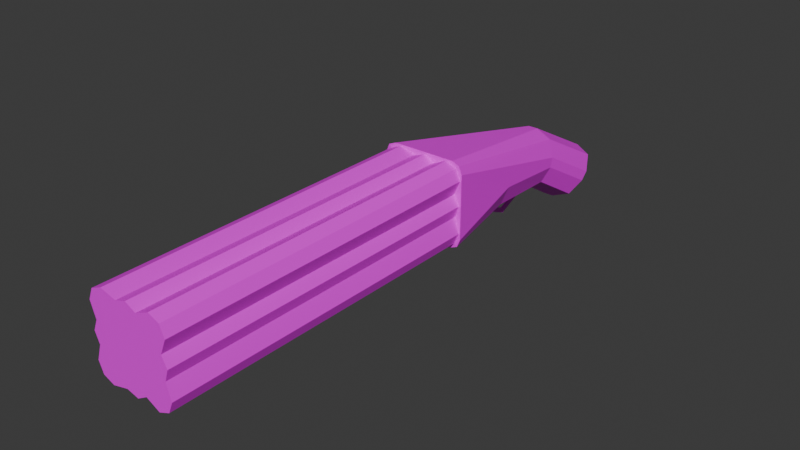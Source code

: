 # Source: smokeandthunder.blend  (saved by Blender 4.4.32; exported with 4.5.12 LTS)
import bpy
from mathutils import Matrix  # noqa: F401  (used for matrix-valued properties, if any)

bpy.ops.wm.read_factory_settings(use_empty=True)
scene = bpy.context.scene
scene.name = 'Scene'

# ---- collections
col_collection = bpy.data.collections.new('Collection'); scene.collection.children.link(col_collection)

# ---- images (referenced by path relative to the original .blend; pixels are not part of the script)
import os
ASSET_DIR = os.environ.get("B2B_ASSET_DIR", "")  # directory of the original .blend (textures are referenced by path, not embedded)
HERE = os.path.dirname(os.path.abspath(__file__))  # packed textures are extracted next to this script under _unpacked/

def load_image(name, relpath, width, height, colorspace="sRGB"):
    """Load a texture the original file referenced (path relative to the .blend, or extracted next to this script)."""
    p = next((c for c in (os.path.join(HERE, relpath), os.path.join(ASSET_DIR, relpath)) if relpath and os.path.exists(c)), "")
    if p:
        img = bpy.data.images.load(p, check_existing=True)
        img.name = name
    else:  # same state as the original file: an image datablock whose file is absent (Cycles renders it pink)
        img = bpy.data.images.new(name, width, height)
        img.source = "FILE"
        img.filepath = "//" + (relpath or name)
    img.colorspace_settings.name = colorspace
    return img
img_ucupaint_cube_color = load_image('Ucupaint Cube Color', 'smokeandthunder.png', 1024, 1024, 'sRGB')

# ---- materials (node trees are filled in below, after node groups)
mat_cube = bpy.data.materials.new('Cube')

# ---- material node trees
mat_cube.use_nodes = True; mat_cube.node_tree.nodes.clear()
_N = mat_cube.node_tree.nodes; _L = mat_cube.node_tree.links
n0 = _N.new('ShaderNodeBsdfPrincipled'); n0.name = 'Principled BSDF'; n0.location = (190, 73)
n1 = _N.new('ShaderNodeOutputMaterial'); n1.name = 'Material Output'; n1.location = (470, 0)
n2 = _N.new('ShaderNodeTexImage'); n2.name = 'Image Texture'; n2.location = (-155, 60)
n2.image = img_ucupaint_cube_color
_L.new(n2.outputs[0], n0.inputs[0])
_L.new(n0.outputs[0], n1.inputs[0])
n1.is_active_output = True

# ---- world
world_world = bpy.data.worlds.new('World'); scene.world = world_world
world_world.use_nodes = True; world_world.node_tree.nodes.clear()
_N = world_world.node_tree.nodes; _L = world_world.node_tree.links
n0 = _N.new('ShaderNodeOutputWorld'); n0.name = 'World Output'; n0.location = (300, 300)
n1 = _N.new('ShaderNodeBackground'); n1.name = 'Background'; n1.location = (10, 300)
n1.inputs[0].default_value = (0.05088, 0.05088, 0.05088, 1.0)
_L.new(n1.outputs[0], n0.inputs[0])
n0.is_active_output = True
world_world.color = (0.05088, 0.05088, 0.05088)
world_world.sun_shadow_jitter_overblur = 0.0

# ---- meshes
me_cube_001 = bpy.data.meshes.new('Cube.001')
me_cube_001.from_pydata([(0.9688, -1.0, -0.6042), (-1.0, -1.0, 0.75), (1.0, -1.0, -0.75), (0.75, -1.0, -1.0), (-0.75, -1.0, 1.0), (-1.0, -1.0, -0.25), (-0.9554, -1.0, -2.829e-08), (0.25, -1.0, -1.0), (-0.75, -1.0, -1.0), (0.9473, -1.0, 0.02246), (0.8611, -1.0, -0.238), (0.862, -1.0, 0.862), (-0.8526, -1.0, -0.2484), (-0.862, -1.0, 0.862), (0.04864, -8.685, -0.9466), (0.02917, -1.0, 0.9511), (0.6042, -8.685, -0.9688), (0.9688, -1.0, 0.6042), (0.6042, -1.0, 0.9688), (-0.9688, -8.685, -0.6042), (-0.6042, -8.685, -0.9688), (-0.9688, -8.685, 0.6042), (0.6042, -1.0, -0.9688), (-0.9688, -1.0, -0.6042), (-0.6042, -1.0, -0.9688), (-0.2337, -1.0, 0.8673), (-0.2227, -1.0, -0.8746), (-0.862, -1.0, -0.862), (0.2915, -1.0, -0.8057), (0.2742, -1.0, 0.8244), (-0.6042, -1.0, 0.9688), (0.04864, -1.0, -0.9466), (-0.9688, -1.0, 0.6042), (-0.8526, -1.0, 0.2484), (0.862, -1.0, -0.862), (0.8241, -1.0, 0.2676), (-0.9554, -8.685, -2.829e-08), (-0.6042, -8.685, 0.9688), (0.9688, -8.685, -0.6042), (0.6042, -8.685, 0.9688), (0.9688, -8.685, 0.6042), (0.02917, -8.685, 0.9511), (0.9473, -8.685, 0.02246), (-0.2337, -8.685, 0.8673), (-0.8526, -8.685, 0.2484), (-0.2227, -8.685, -0.8746), (-0.862, -8.685, -0.862), (0.8611, -8.685, -0.238), (0.862, -8.685, -0.862), (0.2915, -8.685, -0.8057), (0.862, -8.685, 0.862), (0.8241, -8.685, 0.2676), (0.2742, -8.685, 0.8244), (-0.8526, -8.685, -0.2484), (-0.862, -8.685, 0.862), (-1.0, -1.0, -0.75), (-0.9268, -1.0, -0.9268), (-0.9268, -1.0, 0.9268), (-0.829, 1.0, -0.2895), (-0.6288, 1.0, -0.7729), (0.9268, -1.0, -0.9268), (1.0, -1.0, 0.75), (0.75, -1.0, 1.0), (0.9268, -1.0, 0.9268), (0.829, 1.0, -0.2895), (0.6288, 1.0, -0.7729), (-0.5132, 2.833, -0.908), (-0.6766, 2.938, -0.5232), (-0.1187, 3.15, 0.2523), (-0.5132, 3.107, 0.09294), (-0.6766, 3.001, -0.2918), (0.5132, 2.833, -0.908), (0.6766, 2.938, -0.5232), (0.5132, 3.107, 0.09294), (0.1187, 3.15, 0.2523), (0.6766, 3.001, -0.2918), (-0.3355, 4.485, -1.715), (-0.07431, 4.39, -1.799), (-0.4436, 4.713, -1.513), (-0.07431, 5.166, -1.113), (-0.3355, 5.072, -1.197), (-0.4436, 4.843, -1.398), (0.07431, 4.39, -1.799), (0.3355, 4.485, -1.715), (0.4436, 4.713, -1.513), (0.3355, 5.072, -1.197), (0.07431, 5.166, -1.113), (0.4436, 4.843, -1.398), (-0.5132, 4.159, -1.698), (-0.1187, 4.034, -1.825), (-0.6766, 4.462, -1.394), (-0.1187, 5.071, -0.7792), (-0.5132, 4.945, -0.9054), (-0.6766, 4.643, -1.21), (0.1187, 4.034, -1.825), (0.5132, 4.159, -1.698), (0.6766, 4.462, -1.394), (0.5132, 4.945, -0.9054), (0.1187, 5.071, -0.7792), (0.6766, 4.643, -1.21), (0.03727, 1.576, -1.003), (-0.02275, 2.058, -1.033), (0.02275, 2.058, -1.033), (-0.03727, 1.576, -1.003), (-0.1454, 1.0, -0.9732), (0.1454, 1.0, -0.9732), (-0.02773, 1.687, -1.009), (0.02773, 1.687, -1.009), (0.02871, 1.985, -1.029), (-0.02871, 1.985, -1.029), (0.02275, 2.094, -1.282), (0.02871, 2.029, -1.317), (-0.02871, 2.029, -1.317), (-0.02275, 2.094, -1.282), (0.02773, 1.729, -1.329), (0.03727, 1.642, -1.399), (-0.03727, 1.642, -1.399), (-0.02773, 1.729, -1.329), (0.02773, 1.991, -1.427), (0.03727, 1.983, -1.538), (-0.03727, 1.983, -1.538), (-0.02773, 1.991, -1.427), (0.02773, 2.706, -1.133), (0.03727, 2.812, -1.166), (-0.03727, 2.812, -1.166), (-0.02773, 2.706, -1.133), (-0.1187, 2.845, -1.101), (-0.111, 2.724, -1.064), (-0.1793, 2.796, -1.043), (0.111, 2.724, -1.064), (0.1187, 2.845, -1.101), (0.1793, 2.796, -1.043)], [], [(103, 100, 105, 3, 7, 8, 104, 127, 129, 102, 101, 109, 108, 107, 106), (7, 28, 31, 26, 24, 27, 23, 12, 5, 55, 56, 8), (13, 32, 21, 54), (27, 24, 20, 46), (31, 28, 49, 14), (32, 33, 44, 21), (30, 13, 54, 37), (35, 17, 40, 51), (15, 25, 43, 41), (34, 0, 38, 48), (33, 6, 36, 44), (6, 12, 53, 36), (9, 35, 51, 42), (26, 31, 14, 45), (25, 30, 37, 43), (18, 29, 52, 39), (22, 34, 48, 16), (12, 23, 19, 53), (24, 26, 45, 20), (29, 15, 41, 52), (10, 9, 42, 47), (17, 11, 50, 40), (0, 10, 47, 38), (11, 18, 39, 50), (23, 27, 46, 19), (28, 22, 16, 49), (4, 57, 1, 5, 12, 6, 33, 32, 13, 30, 25, 15, 29, 18, 11, 17, 35, 9, 10, 0, 34, 22, 28, 7, 3, 60, 2, 61, 63, 62), (36, 53, 19, 46, 20, 45, 14, 49, 16, 48, 38, 47, 42, 51, 40, 50, 39, 52, 41, 43, 37, 54, 21, 44), (104, 8, 56, 59), (59, 56, 55, 58), (63, 73, 74, 62), (75, 99, 97, 73, 63, 61), (3, 105, 65, 60), (60, 65, 64, 2), (119, 123, 122, 118, 114, 115), (68, 69, 57, 4), (66, 67, 90, 88), (69, 92, 93, 70, 1, 57), (64, 65, 71, 72), (126, 130, 123, 124), (59, 58, 67, 66), (77, 76, 78, 81, 80, 79, 86, 85, 87, 84, 83, 82), (72, 71, 95, 96), (69, 68, 91, 92), (74, 73, 97, 98), (68, 74, 98, 91), (130, 126, 89, 94), (100, 107, 108, 102, 129, 105), (70, 93, 90, 67, 58, 55, 5, 1), (76, 77, 89, 88), (78, 76, 88, 90), (79, 80, 92, 91), (80, 81, 93, 92), (82, 83, 95, 94), (83, 84, 96, 95), (85, 86, 98, 97), (87, 85, 97, 99), (77, 82, 94, 89), (81, 78, 90, 93), (86, 79, 91, 98), (84, 87, 99, 96), (104, 59, 66, 128, 127), (71, 131, 130, 94, 95), (65, 105, 129, 131, 71), (106, 107, 114, 117), (102, 108, 111, 110), (62, 74, 68, 4), (113, 110, 111, 112), (101, 102, 110, 113), (109, 101, 113, 112), (108, 109, 112, 111), (64, 72, 96, 99, 75, 61, 2), (103, 106, 117, 116), (107, 100, 115, 114), (100, 103, 116, 115), (121, 125, 124, 120, 116, 117), (117, 114, 118, 121), (115, 116, 120, 119), (127, 126, 124, 125), (121, 118, 122, 125), (119, 120, 124, 123), (126, 127, 128), (129, 130, 131), (129, 127, 125, 122), (126, 128, 66, 88, 89), (130, 129, 122, 123)])
_uv = me_cube_001.uv_layers.new(name='UVMap')
_uv.uv.foreach_set('vector', [0.911, 0.7432, 0.916, 0.7432, 0.9233, 0.7819, 0.9639, 0.9163, 0.9303, 0.9163, 0.8631, 0.9163, 0.9038, 0.7819, 0.9061, 0.6661, 0.921, 0.6661, 0.9151, 0.7108, 0.912, 0.7108, 0.9116, 0.7157, 0.9155, 0.7157, 0.9154, 0.7357, 0.9117, 0.7357, 0.487, 0.6731, 0.4739, 0.6759, 0.4834, 0.6595, 0.4785, 0.6413, 0.4849, 0.6157, 0.4777, 0.5983, 0.4603, 0.5912, 0.4364, 0.599, 0.4365, 0.5891, 0.4701, 0.5891, 0.482, 0.594, 0.487, 0.6059, 0.3525, 0.02416, 0.3697, 0.02439, 0.3697, 0.5407, 0.3525, 0.5405, 0.02416, 0.0242, 0.04148, 0.02427, 0.04148, 0.5408, 0.02416, 0.5407, 0.08536, 0.02425, 0.1017, 0.02416, 0.1017, 0.5407, 0.08536, 0.5408, 0.3697, 0.02439, 0.3938, 0.02417, 0.3938, 0.5405, 0.3697, 0.5407, 0.534, 0.5368, 0.5167, 0.5377, 0.5167, 0.02505, 0.534, 0.02417, 0.2642, 0.02416, 0.287, 0.02444, 0.287, 0.5407, 0.2642, 0.5405, 0.5766, 0.5369, 0.5589, 0.5376, 0.5589, 0.025, 0.5766, 0.02431, 0.1884, 0.02429, 0.2058, 0.02449, 0.2058, 0.5408, 0.1884, 0.5406, 0.3938, 0.02417, 0.4103, 0.02439, 0.4103, 0.5407, 0.3938, 0.5405, 0.4103, 0.02439, 0.4272, 0.02419, 0.4272, 0.5405, 0.4103, 0.5407, 0.2479, 0.02442, 0.2642, 0.02416, 0.2642, 0.5405, 0.2479, 0.5407, 0.06713, 0.02421, 0.08536, 0.02425, 0.08536, 0.5408, 0.06713, 0.5407, 0.5589, 0.5376, 0.534, 0.5368, 0.534, 0.02417, 0.5589, 0.025, 0.6152, 0.5368, 0.5931, 0.538, 0.5931, 0.02535, 0.6152, 0.02416, 0.1227, 0.02427, 0.14, 0.0242, 0.14, 0.5407, 0.1227, 0.5408, 0.4272, 0.02419, 0.4509, 0.02444, 0.4509, 0.5407, 0.4272, 0.5405, 0.04148, 0.02427, 0.06713, 0.02421, 0.06713, 0.5407, 0.04148, 0.5408, 0.5931, 0.538, 0.5766, 0.5369, 0.5766, 0.02431, 0.5931, 0.02535, 0.2303, 0.02426, 0.2479, 0.02442, 0.2479, 0.5407, 0.2303, 0.5406, 0.287, 0.02444, 0.3042, 0.02421, 0.3042, 0.5405, 0.287, 0.5407, 0.2058, 0.02449, 0.2303, 0.02426, 0.2303, 0.5406, 0.2058, 0.5408, 0.6326, 0.5377, 0.6152, 0.5368, 0.6152, 0.02416, 0.6326, 0.02504, 0.4509, 0.02444, 0.4684, 0.02424, 0.4684, 0.5405, 0.4509, 0.5407, 0.1017, 0.02416, 0.1227, 0.02427, 0.1227, 0.5408, 0.1017, 0.5407, 0.3525, 0.6059, 0.3575, 0.594, 0.3693, 0.5891, 0.4365, 0.5891, 0.4364, 0.599, 0.4197, 0.5921, 0.403, 0.599, 0.3791, 0.5912, 0.3618, 0.5983, 0.3546, 0.6157, 0.3614, 0.6406, 0.3558, 0.6582, 0.3643, 0.6747, 0.3546, 0.6969, 0.3618, 0.7142, 0.3791, 0.7214, 0.4018, 0.7117, 0.4182, 0.7199, 0.4357, 0.7141, 0.4603, 0.7214, 0.4777, 0.7142, 0.4849, 0.6969, 0.4739, 0.6759, 0.487, 0.6731, 0.487, 0.7067, 0.482, 0.7186, 0.4701, 0.7235, 0.3693, 0.7235, 0.3575, 0.7186, 0.3525, 0.7067, 0.2391, 0.59, 0.2558, 0.5969, 0.2797, 0.5891, 0.297, 0.5963, 0.3042, 0.6136, 0.2979, 0.6392, 0.3027, 0.6575, 0.2932, 0.6738, 0.3042, 0.6948, 0.297, 0.7122, 0.2797, 0.7193, 0.2551, 0.7121, 0.2376, 0.7179, 0.2211, 0.7096, 0.1985, 0.7193, 0.1812, 0.7122, 0.174, 0.6948, 0.1837, 0.6727, 0.1752, 0.6562, 0.1808, 0.6385, 0.174, 0.6136, 0.1812, 0.5963, 0.1985, 0.5891, 0.2224, 0.5969, 0.9038, 0.7819, 0.8631, 0.9163, 0.8513, 0.9163, 0.8713, 0.7818, 0.7177, 0.6571, 0.6809, 0.5269, 0.6926, 0.5243, 0.7497, 0.6502, 0.9758, 0.02477, 0.948, 0.3056, 0.9215, 0.3072, 0.964, 0.02416, 0.7075, 0.3045, 0.7458, 0.4249, 0.7219, 0.441, 0.6809, 0.3066, 0.6809, 0.02416, 0.6925, 0.02637, 0.9639, 0.9163, 0.9233, 0.7819, 0.9558, 0.7818, 0.9758, 0.9163, 0.8029, 0.04906, 0.7662, 0.1793, 0.7341, 0.1724, 0.7912, 0.04652, 0.5681, 0.6205, 0.5366, 0.6728, 0.5353, 0.6655, 0.5607, 0.6202, 0.5563, 0.6019, 0.5616, 0.5967, 0.9056, 0.3072, 0.8791, 0.3056, 0.8513, 0.02477, 0.8631, 0.02416, 0.7333, 0.7798, 0.7603, 0.7812, 0.7235, 0.8932, 0.6992, 0.8777, 0.8029, 0.7844, 0.762, 0.9188, 0.738, 0.9027, 0.7764, 0.7823, 0.7914, 0.5042, 0.8029, 0.502, 0.7341, 0.1724, 0.7662, 0.1793, 0.7505, 0.302, 0.7236, 0.3034, 0.3525, 0.7878, 0.3525, 0.7718, 0.3563, 0.7773, 0.3563, 0.7823, 0.7177, 0.6571, 0.7497, 0.6502, 0.7603, 0.7812, 0.7333, 0.7798, 0.9085, 0.5546, 0.8909, 0.5482, 0.8837, 0.5327, 0.8837, 0.5239, 0.891, 0.5084, 0.9085, 0.502, 0.9185, 0.502, 0.9361, 0.5084, 0.9433, 0.5239, 0.9433, 0.5327, 0.936, 0.5482, 0.9185, 0.5546, 0.7236, 0.3034, 0.7505, 0.302, 0.7847, 0.3999, 0.7603, 0.4154, 0.8791, 0.3056, 0.9056, 0.3072, 0.9056, 0.4438, 0.8791, 0.4365, 0.9215, 0.3072, 0.948, 0.3056, 0.9481, 0.4365, 0.9216, 0.4438, 0.9056, 0.3072, 0.9215, 0.3072, 0.9216, 0.4438, 0.9056, 0.4438, 0.9215, 0.6579, 0.9056, 0.6579, 0.9055, 0.5785, 0.9214, 0.5785, 0.916, 0.7432, 0.9154, 0.7357, 0.9155, 0.7157, 0.9151, 0.7108, 0.921, 0.6661, 0.9233, 0.7819, 0.7764, 0.7823, 0.738, 0.9027, 0.7235, 0.8932, 0.7603, 0.7812, 0.7497, 0.6502, 0.6926, 0.5243, 0.7255, 0.5176, 0.7914, 0.5042, 0.8909, 0.5482, 0.9085, 0.5546, 0.9055, 0.5785, 0.879, 0.57, 0.7188, 0.9119, 0.7023, 0.8998, 0.6992, 0.8777, 0.7235, 0.8932, 0.5585, 0.7606, 0.5628, 0.7782, 0.542, 0.7901, 0.5353, 0.7636, 0.7443, 0.9314, 0.7281, 0.9189, 0.738, 0.9027, 0.762, 0.9188, 0.9185, 0.5546, 0.936, 0.5482, 0.948, 0.57, 0.9214, 0.5785, 0.7815, 0.422, 0.7651, 0.4341, 0.7603, 0.4154, 0.7847, 0.3999, 0.5628, 0.7331, 0.5585, 0.7506, 0.5353, 0.7477, 0.542, 0.7211, 0.7558, 0.4411, 0.7395, 0.4536, 0.7219, 0.441, 0.7458, 0.4249, 0.9085, 0.5546, 0.9185, 0.5546, 0.9214, 0.5785, 0.9055, 0.5785, 0.7281, 0.9189, 0.7188, 0.9119, 0.7235, 0.8932, 0.738, 0.9027, 0.5585, 0.7506, 0.5585, 0.7606, 0.5353, 0.7636, 0.5353, 0.7477, 0.7651, 0.4341, 0.7558, 0.4411, 0.7458, 0.4249, 0.7603, 0.4154, 0.9038, 0.7819, 0.8713, 0.7818, 0.8791, 0.6587, 0.9015, 0.6612, 0.9061, 0.6661, 0.948, 0.6587, 0.9256, 0.6612, 0.9215, 0.6579, 0.9214, 0.5785, 0.948, 0.57, 0.9558, 0.7818, 0.9233, 0.7819, 0.921, 0.6661, 0.9256, 0.6612, 0.948, 0.6587, 0.6165, 0.7162, 0.6202, 0.7162, 0.6202, 0.7378, 0.6165, 0.7378, 0.02416, 0.7222, 0.02901, 0.7212, 0.02901, 0.7407, 0.02434, 0.7391, 0.964, 0.02416, 0.9215, 0.3072, 0.9056, 0.3072, 0.8631, 0.02416, 0.458, 0.7718, 0.4611, 0.7718, 0.4615, 0.7762, 0.4576, 0.7762, 0.2793, 0.7677, 0.2824, 0.7677, 0.2824, 0.7846, 0.2793, 0.7846, 0.174, 0.7677, 0.1788, 0.7687, 0.1786, 0.7856, 0.174, 0.7872, 0.2271, 0.7677, 0.231, 0.7677, 0.231, 0.787, 0.2271, 0.787, 0.7341, 0.1724, 0.7236, 0.3034, 0.7603, 0.4154, 0.7458, 0.4249, 0.7075, 0.3045, 0.6925, 0.02637, 0.7912, 0.04652, 0.05653, 0.5891, 0.05703, 0.5966, 0.03604, 0.6019, 0.0307, 0.5967, 0.5353, 0.5965, 0.5358, 0.5891, 0.5616, 0.5967, 0.5563, 0.6019, 0.1053, 0.7009, 0.1104, 0.7009, 0.1104, 0.7275, 0.1053, 0.7275, 0.03163, 0.6202, 0.05703, 0.6655, 0.05569, 0.6728, 0.02416, 0.6205, 0.0307, 0.5967, 0.03604, 0.6019, 0.1053, 0.5891, 0.1091, 0.5891, 0.1091, 0.6074, 0.1054, 0.6074, 0.6215, 0.6678, 0.6165, 0.6678, 0.6165, 0.645, 0.6215, 0.645, 0.9061, 0.6661, 0.9056, 0.6579, 0.911, 0.6602, 0.9117, 0.6674, 0.1054, 0.6074, 0.1091, 0.6074, 0.1091, 0.6526, 0.1053, 0.6526, 0.6215, 0.645, 0.6165, 0.645, 0.6165, 0.5891, 0.6215, 0.5891, 0.9056, 0.6579, 0.9061, 0.6661, 0.9015, 0.6612, 0.921, 0.6661, 0.9215, 0.6579, 0.9256, 0.6612, 0.4047, 0.7867, 0.4047, 0.7718, 0.4093, 0.7774, 0.4093, 0.7811, 0.9056, 0.6579, 0.9015, 0.6612, 0.8791, 0.6587, 0.879, 0.57, 0.9055, 0.5785, 0.9215, 0.6579, 0.921, 0.6661, 0.9154, 0.6674, 0.916, 0.6602])
me_cube_001.materials.append(mat_cube)
me_cube_001.update()

# ---- objects
ob_cube = bpy.data.objects.new('Cube', me_cube_001)

# ---- transforms, parenting, visibility, modifiers, constraints
ob_cube.location = (0.0, 0.0, 0.0)

# ---- collection membership
col_collection.objects.link(ob_cube)

# ---- scene / render settings (as saved in the file)
scene.frame_start = 1; scene.frame_end = 250; scene.frame_set(1)
scene.render.engine = 'BLENDER_EEVEE_NEXT'
bpy.context.view_layer.update()

# ---- added for rendering (the .blend has no active camera and no usable light): camera, sun
cam_auto = bpy.data.cameras.new('AutoCamera')
cam_auto.lens = 50.0
cam_auto.sensor_width = 36.0
cam_auto.clip_end = 1000.0
ob_auto_camera = bpy.data.objects.new('AutoCamera', cam_auto)
scene.collection.objects.link(ob_auto_camera)
ob_auto_camera.location = (13.2095, -17.6107, 10.1553)
ob_auto_camera.rotation_euler = (1.09748, -7.21219e-08, 0.694738)
scene.camera = ob_auto_camera
light_auto_sun = bpy.data.lights.new('AutoSun', 'SUN')
light_auto_sun.energy = 3.0
light_auto_sun.angle = 0.0523599
ob_auto_sun = bpy.data.objects.new('AutoSun', light_auto_sun)
scene.collection.objects.link(ob_auto_sun)
ob_auto_sun.rotation_euler = (0.872665, 0.174533, 0.523599)
bpy.context.view_layer.update()
